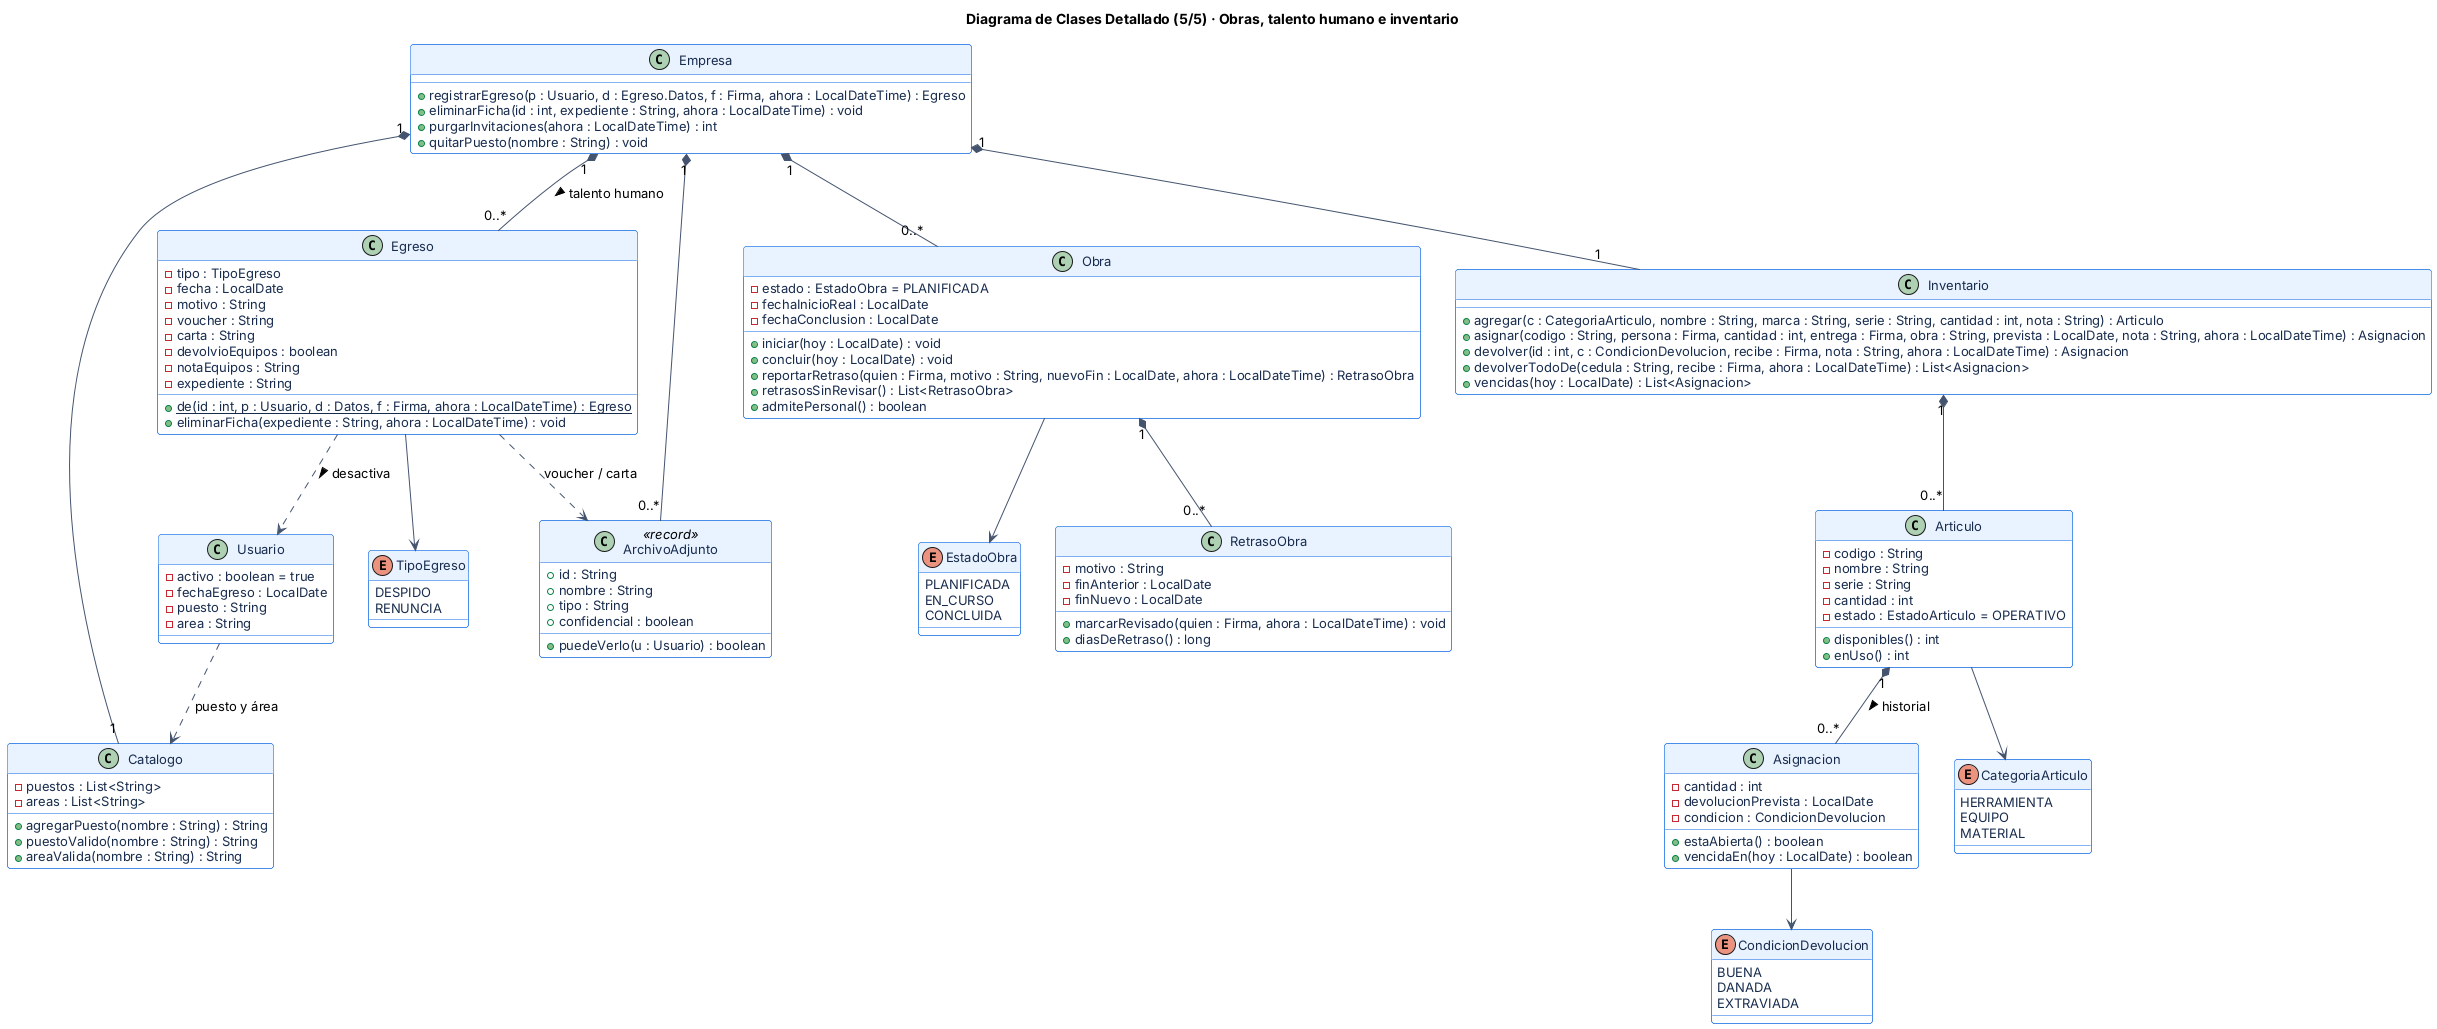

The diagram above was rendered by PlantUML. Its source (embedded in the PNG):
@startuml clases_talento_inventario
!include estilo.iuml
title Diagrama de Clases Detallado (5/5) · Obras, talento humano e inventario

class Empresa {
  + registrarEgreso(p : Usuario, d : Egreso.Datos, f : Firma, ahora : LocalDateTime) : Egreso
  + eliminarFicha(id : int, expediente : String, ahora : LocalDateTime) : void
  + purgarInvitaciones(ahora : LocalDateTime) : int
  + quitarPuesto(nombre : String) : void
}
class Catalogo {
  - puestos : List<String>
  - areas : List<String>
  + agregarPuesto(nombre : String) : String
  + puestoValido(nombre : String) : String
  + areaValida(nombre : String) : String
}
class Obra {
  - estado : EstadoObra = PLANIFICADA
  - fechaInicioReal : LocalDate
  - fechaConclusion : LocalDate
  + iniciar(hoy : LocalDate) : void
  + concluir(hoy : LocalDate) : void
  + reportarRetraso(quien : Firma, motivo : String, nuevoFin : LocalDate, ahora : LocalDateTime) : RetrasoObra
  + retrasosSinRevisar() : List<RetrasoObra>
  + admitePersonal() : boolean
}
enum EstadoObra {
  PLANIFICADA
  EN_CURSO
  CONCLUIDA
}
class RetrasoObra {
  - motivo : String
  - finAnterior : LocalDate
  - finNuevo : LocalDate
  + marcarRevisado(quien : Firma, ahora : LocalDateTime) : void
  + diasDeRetraso() : long
}
class Egreso {
  - tipo : TipoEgreso
  - fecha : LocalDate
  - motivo : String
  - voucher : String
  - carta : String
  - devolvioEquipos : boolean
  - notaEquipos : String
  - expediente : String
  + {static} de(id : int, p : Usuario, d : Datos, f : Firma, ahora : LocalDateTime) : Egreso
  + eliminarFicha(expediente : String, ahora : LocalDateTime) : void
}
enum TipoEgreso {
  DESPIDO
  RENUNCIA
}
class Inventario {
  + agregar(c : CategoriaArticulo, nombre : String, marca : String, serie : String, cantidad : int, nota : String) : Articulo
  + asignar(codigo : String, persona : Firma, cantidad : int, entrega : Firma, obra : String, prevista : LocalDate, nota : String, ahora : LocalDateTime) : Asignacion
  + devolver(id : int, c : CondicionDevolucion, recibe : Firma, nota : String, ahora : LocalDateTime) : Asignacion
  + devolverTodoDe(cedula : String, recibe : Firma, ahora : LocalDateTime) : List<Asignacion>
  + vencidas(hoy : LocalDate) : List<Asignacion>
}
class Articulo {
  - codigo : String
  - nombre : String
  - serie : String
  - cantidad : int
  - estado : EstadoArticulo = OPERATIVO
  + disponibles() : int
  + enUso() : int
}
class Asignacion {
  - cantidad : int
  - devolucionPrevista : LocalDate
  - condicion : CondicionDevolucion
  + estaAbierta() : boolean
  + vencidaEn(hoy : LocalDate) : boolean
}
enum CategoriaArticulo {
  HERRAMIENTA
  EQUIPO
  MATERIAL
}
enum CondicionDevolucion {
  BUENA
  DANADA
  EXTRAVIADA
}
class ArchivoAdjunto <<record>> {
  + id : String
  + nombre : String
  + tipo : String
  + confidencial : boolean
  + puedeVerlo(u : Usuario) : boolean
}
class Usuario {
  - activo : boolean = true
  - fechaEgreso : LocalDate
  - puesto : String
  - area : String
}

Empresa "1" *-- "1" Catalogo
Empresa "1" *-- "0..*" Obra
Empresa "1" *-- "0..*" Egreso : talento humano >
Empresa "1" *-- "1" Inventario
Empresa "1" *-- "0..*" ArchivoAdjunto
Obra --> EstadoObra
Obra "1" *-- "0..*" RetrasoObra
Egreso --> TipoEgreso
Egreso ..> ArchivoAdjunto : voucher / carta
Egreso ..> Usuario : desactiva >
Inventario "1" *-- "0..*" Articulo
Articulo "1" *-- "0..*" Asignacion : historial >
Articulo --> CategoriaArticulo
Asignacion --> CondicionDevolucion
Usuario ..> Catalogo : puesto y área
@enduml